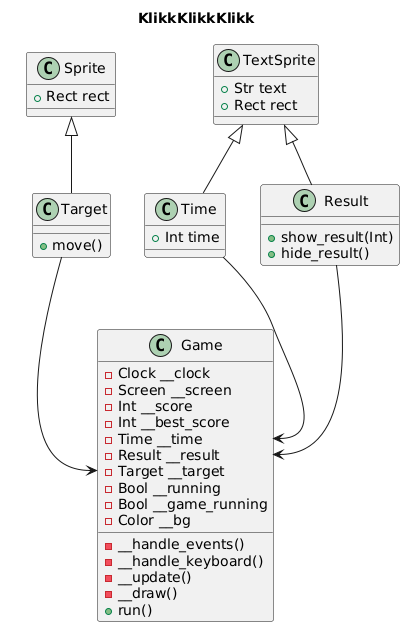

The diagram above was rendered by PlantUML. Its source (embedded in the PNG):
@startuml

title KlikkKlikkKlikk

class Sprite {
  + Rect rect
}

class TextSprite {
  + Str text
  + Rect rect
}

class Time {
  + Int time
}

class Result {
  + show_result(Int)
  + hide_result()
}

class Target {
  + move()
}

TextSprite <|-- Time
TextSprite <|-- Result
Sprite <|-- Target

class Game {
  - Clock __clock
  - Screen __screen
  - Int __score
  - Int __best_score
  - Time __time
  - Result __result
  - Target __target
  - Bool __running
  - Bool __game_running
  - Color __bg
  - __handle_events()
  - __handle_keyboard()
  - __update()
  - __draw()
  + run()
}

Time --> Game::__time
Result --> Game::__result
Target --> Game::__target

@enduml